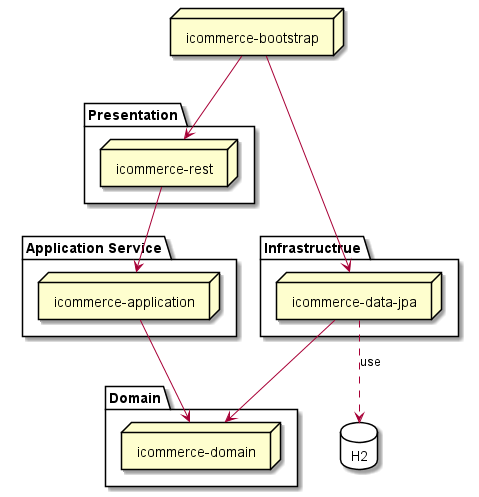

The diagram above was rendered by PlantUML. Its source (embedded in the PNG):
@startuml
node "icommerce-bootstrap"

package "Presentation" {
  node "icommerce-rest"
}

package "Domain" {
  node "icommerce-domain"
}


package "Application Service" {
  node "icommerce-application"
}

package "Infrastructrue" {
  node "icommerce-data-jpa"
}

database "H2" {

}


[icommerce-bootstrap] --> [icommerce-rest]
[icommerce-bootstrap] --> [icommerce-data-jpa]

[icommerce-data-jpa] --> [icommerce-domain]
[icommerce-application] --> [icommerce-domain]

[icommerce-rest] --> [icommerce-application]
[icommerce-data-jpa] -[dashed]->H2 : use


@enduml